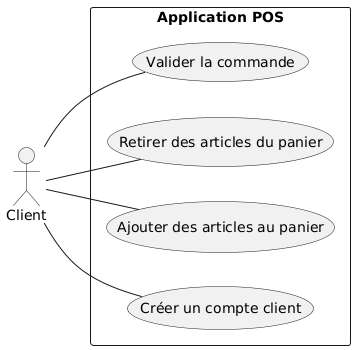

The diagram above was rendered by PlantUML. Its source (embedded in the PNG):
@startuml
left to right direction

actor "Client" as c

rectangle "Application POS" {
  usecase "Créer un compte client" as UC1
  usecase "Ajouter des articles au panier" as UC2
  usecase "Retirer des articles du panier" as UC3
  usecase "Valider la commande" as UC4
}

c -- UC1
c -- UC2
c -- UC3
c -- UC4
@enduml